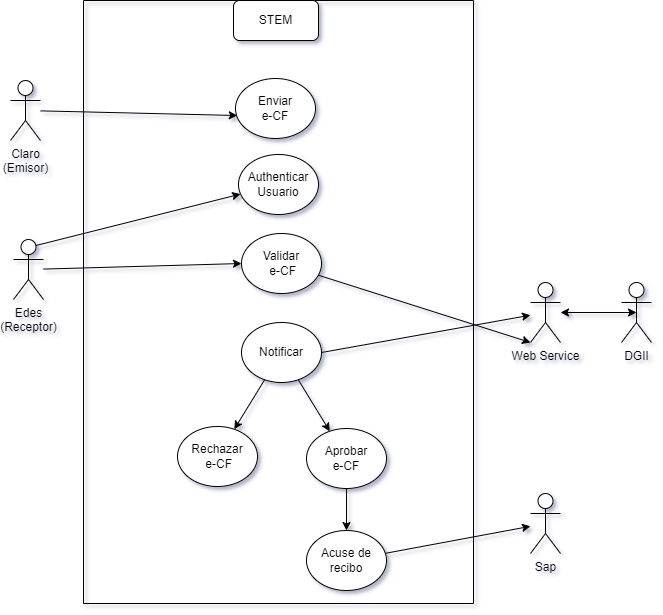

The diagram above was exported from draw.io. Its source (the exported page's mxGraphModel, read from the mxfile embedded in the PNG):
<mxGraphModel dx="878" dy="514" grid="0" gridSize="10" guides="1" tooltips="1" connect="1" arrows="1" fold="1" page="1" pageScale="1" pageWidth="850" pageHeight="1100" background="none" math="0" shadow="1">
  <root>
    <mxCell id="0" />
    <mxCell id="1" parent="0" />
    <mxCell id="C390TdXr4XMtbFj3b1bT-2" value="Edes&lt;br&gt;(Receptor)" style="shape=umlActor;verticalLabelPosition=bottom;verticalAlign=top;html=1;outlineConnect=0;" parent="1" vertex="1">
      <mxGeometry x="123" y="239" width="30" height="60" as="geometry" />
    </mxCell>
    <mxCell id="C390TdXr4XMtbFj3b1bT-3" value="Claro&lt;br&gt;(Emisor)" style="shape=umlActor;verticalLabelPosition=bottom;verticalAlign=top;html=1;outlineConnect=0;" parent="1" vertex="1">
      <mxGeometry x="120" y="80" width="30" height="60" as="geometry" />
    </mxCell>
    <object label="Web Service&lt;br&gt;&lt;br&gt;" id="C390TdXr4XMtbFj3b1bT-15">
      <mxCell style="shape=umlActor;verticalLabelPosition=bottom;verticalAlign=top;html=1;outlineConnect=0;" parent="1" vertex="1">
        <mxGeometry x="640" y="282" width="30" height="60" as="geometry" />
      </mxCell>
    </object>
    <mxCell id="C390TdXr4XMtbFj3b1bT-22" value="" style="swimlane;startSize=0;" parent="1" vertex="1">
      <mxGeometry x="193" width="390" height="603" as="geometry">
        <mxRectangle x="320" y="150" width="50" height="40" as="alternateBounds" />
      </mxGeometry>
    </mxCell>
    <mxCell id="C390TdXr4XMtbFj3b1bT-19" value="STEM" style="rounded=1;whiteSpace=wrap;html=1;" parent="C390TdXr4XMtbFj3b1bT-22" vertex="1">
      <mxGeometry x="150" width="85" height="40" as="geometry" />
    </mxCell>
    <mxCell id="C390TdXr4XMtbFj3b1bT-18" value="Notificar" style="ellipse;whiteSpace=wrap;html=1;" parent="C390TdXr4XMtbFj3b1bT-22" vertex="1">
      <mxGeometry x="158" y="322" width="80" height="60" as="geometry" />
    </mxCell>
    <mxCell id="C390TdXr4XMtbFj3b1bT-6" value="Enviar &lt;br&gt;e-CF" style="ellipse;whiteSpace=wrap;html=1;" parent="C390TdXr4XMtbFj3b1bT-22" vertex="1">
      <mxGeometry x="152" y="78" width="80" height="60" as="geometry" />
    </mxCell>
    <mxCell id="C390TdXr4XMtbFj3b1bT-61" style="edgeStyle=orthogonalEdgeStyle;rounded=0;orthogonalLoop=1;jettySize=auto;html=1;entryX=0.5;entryY=0;entryDx=0;entryDy=0;" parent="C390TdXr4XMtbFj3b1bT-22" source="C390TdXr4XMtbFj3b1bT-14" target="C390TdXr4XMtbFj3b1bT-8" edge="1">
      <mxGeometry relative="1" as="geometry" />
    </mxCell>
    <mxCell id="C390TdXr4XMtbFj3b1bT-14" value="Aprobar &lt;br&gt;e-CF" style="ellipse;whiteSpace=wrap;html=1;" parent="C390TdXr4XMtbFj3b1bT-22" vertex="1">
      <mxGeometry x="223" y="428" width="80" height="60" as="geometry" />
    </mxCell>
    <mxCell id="C390TdXr4XMtbFj3b1bT-7" value="Authenticar Usuario" style="ellipse;whiteSpace=wrap;html=1;" parent="C390TdXr4XMtbFj3b1bT-22" vertex="1">
      <mxGeometry x="155" y="154" width="80" height="60" as="geometry" />
    </mxCell>
    <mxCell id="C390TdXr4XMtbFj3b1bT-13" value="Rechazar&lt;br&gt;&amp;nbsp;e-CF" style="ellipse;whiteSpace=wrap;html=1;" parent="C390TdXr4XMtbFj3b1bT-22" vertex="1">
      <mxGeometry x="94" y="426" width="80" height="60" as="geometry" />
    </mxCell>
    <mxCell id="C390TdXr4XMtbFj3b1bT-8" value="Acuse de recibo" style="ellipse;whiteSpace=wrap;html=1;" parent="C390TdXr4XMtbFj3b1bT-22" vertex="1">
      <mxGeometry x="223" y="530" width="80" height="60" as="geometry" />
    </mxCell>
    <mxCell id="C390TdXr4XMtbFj3b1bT-39" value="Validar&lt;br&gt;&amp;nbsp;e-CF" style="ellipse;whiteSpace=wrap;html=1;" parent="C390TdXr4XMtbFj3b1bT-22" vertex="1">
      <mxGeometry x="158" y="233" width="80" height="60" as="geometry" />
    </mxCell>
    <mxCell id="C390TdXr4XMtbFj3b1bT-58" value="" style="endArrow=classic;html=1;rounded=0;" parent="C390TdXr4XMtbFj3b1bT-22" source="C390TdXr4XMtbFj3b1bT-18" target="C390TdXr4XMtbFj3b1bT-14" edge="1">
      <mxGeometry width="50" height="50" relative="1" as="geometry">
        <mxPoint x="200" y="590" as="sourcePoint" />
        <mxPoint x="250" y="540" as="targetPoint" />
      </mxGeometry>
    </mxCell>
    <mxCell id="C390TdXr4XMtbFj3b1bT-59" value="" style="endArrow=classic;html=1;rounded=0;" parent="C390TdXr4XMtbFj3b1bT-22" source="C390TdXr4XMtbFj3b1bT-18" target="C390TdXr4XMtbFj3b1bT-13" edge="1">
      <mxGeometry width="50" height="50" relative="1" as="geometry">
        <mxPoint x="200" y="590" as="sourcePoint" />
        <mxPoint x="250" y="540" as="targetPoint" />
      </mxGeometry>
    </mxCell>
    <object label="DGII&lt;br&gt;" id="C390TdXr4XMtbFj3b1bT-29">
      <mxCell style="shape=umlActor;verticalLabelPosition=bottom;verticalAlign=top;html=1;outlineConnect=0;" parent="1" vertex="1">
        <mxGeometry x="731" y="282" width="30" height="60" as="geometry" />
      </mxCell>
    </object>
    <object label="Sap" id="C390TdXr4XMtbFj3b1bT-49">
      <mxCell style="shape=umlActor;verticalLabelPosition=bottom;verticalAlign=top;html=1;outlineConnect=0;" parent="1" vertex="1">
        <mxGeometry x="640" y="493" width="30" height="60" as="geometry" />
      </mxCell>
    </object>
    <mxCell id="C390TdXr4XMtbFj3b1bT-52" value="" style="endArrow=classic;html=1;rounded=0;entryX=0.022;entryY=0.617;entryDx=0;entryDy=0;entryPerimeter=0;" parent="1" source="C390TdXr4XMtbFj3b1bT-3" target="C390TdXr4XMtbFj3b1bT-6" edge="1">
      <mxGeometry width="50" height="50" relative="1" as="geometry">
        <mxPoint x="220" y="160" as="sourcePoint" />
        <mxPoint x="270" y="110" as="targetPoint" />
      </mxGeometry>
    </mxCell>
    <mxCell id="C390TdXr4XMtbFj3b1bT-53" value="" style="endArrow=classic;html=1;rounded=0;exitX=0.75;exitY=0.1;exitDx=0;exitDy=0;exitPerimeter=0;" parent="1" source="C390TdXr4XMtbFj3b1bT-2" target="C390TdXr4XMtbFj3b1bT-7" edge="1">
      <mxGeometry width="50" height="50" relative="1" as="geometry">
        <mxPoint x="353.24496235093557" y="227.0495318064511" as="sourcePoint" />
        <mxPoint x="347" y="288" as="targetPoint" />
        <Array as="points" />
      </mxGeometry>
    </mxCell>
    <mxCell id="C390TdXr4XMtbFj3b1bT-54" value="" style="endArrow=classic;html=1;rounded=0;entryX=0;entryY=0.5;entryDx=0;entryDy=0;" parent="1" source="C390TdXr4XMtbFj3b1bT-2" target="C390TdXr4XMtbFj3b1bT-39" edge="1">
      <mxGeometry width="50" height="50" relative="1" as="geometry">
        <mxPoint x="123" y="397" as="sourcePoint" />
        <mxPoint x="320" y="413" as="targetPoint" />
      </mxGeometry>
    </mxCell>
    <mxCell id="C390TdXr4XMtbFj3b1bT-55" value="" style="endArrow=classic;html=1;rounded=0;entryX=0;entryY=1;entryDx=0;entryDy=0;entryPerimeter=0;" parent="1" source="C390TdXr4XMtbFj3b1bT-39" target="C390TdXr4XMtbFj3b1bT-15" edge="1">
      <mxGeometry width="50" height="50" relative="1" as="geometry">
        <mxPoint x="400" y="520" as="sourcePoint" />
        <mxPoint x="450" y="470" as="targetPoint" />
      </mxGeometry>
    </mxCell>
    <mxCell id="C390TdXr4XMtbFj3b1bT-56" value="" style="endArrow=classic;startArrow=classic;html=1;rounded=0;entryX=0.5;entryY=0.5;entryDx=0;entryDy=0;entryPerimeter=0;" parent="1" source="C390TdXr4XMtbFj3b1bT-15" target="C390TdXr4XMtbFj3b1bT-29" edge="1">
      <mxGeometry width="50" height="50" relative="1" as="geometry">
        <mxPoint x="400" y="320" as="sourcePoint" />
        <mxPoint x="450" y="270" as="targetPoint" />
      </mxGeometry>
    </mxCell>
    <mxCell id="C390TdXr4XMtbFj3b1bT-60" value="" style="endArrow=classic;html=1;rounded=0;" parent="1" source="C390TdXr4XMtbFj3b1bT-8" target="C390TdXr4XMtbFj3b1bT-49" edge="1">
      <mxGeometry width="50" height="50" relative="1" as="geometry">
        <mxPoint x="400" y="720" as="sourcePoint" />
        <mxPoint x="450" y="670" as="targetPoint" />
      </mxGeometry>
    </mxCell>
    <mxCell id="TgC-hiDeB9zfYWnS-i-c-2" value="" style="endArrow=classic;html=1;rounded=0;exitX=1;exitY=0.5;exitDx=0;exitDy=0;" parent="1" source="C390TdXr4XMtbFj3b1bT-18" target="C390TdXr4XMtbFj3b1bT-15" edge="1">
      <mxGeometry width="50" height="50" relative="1" as="geometry">
        <mxPoint x="398" y="559" as="sourcePoint" />
        <mxPoint x="448" y="509" as="targetPoint" />
      </mxGeometry>
    </mxCell>
  </root>
</mxGraphModel>